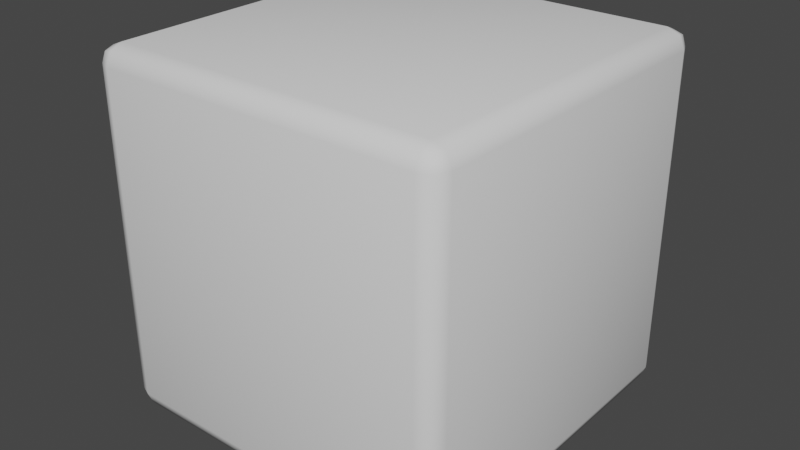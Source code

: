 # Source: BevelCube.blend  (saved by Blender 3.6.11; exported with 4.5.12 LTS)
import bpy
from mathutils import Matrix  # noqa: F401  (used for matrix-valued properties, if any)

bpy.ops.wm.read_factory_settings(use_empty=True)
scene = bpy.context.scene
scene.name = 'Scene'

# ---- collections
col_collection = bpy.data.collections.new('Collection'); scene.collection.children.link(col_collection)

# ---- world
world_world = bpy.data.worlds.new('World'); scene.world = world_world
world_world.use_nodes = True; world_world.node_tree.nodes.clear()
_N = world_world.node_tree.nodes; _L = world_world.node_tree.links
n0 = _N.new('ShaderNodeOutputWorld'); n0.name = 'World Output'; n0.location = (300, 300)
n1 = _N.new('ShaderNodeBackground'); n1.name = 'Background'; n1.location = (10, 300)
n1.inputs[0].default_value = (0.05088, 0.05088, 0.05088, 1.0)
_L.new(n1.outputs[0], n0.inputs[0])
n0.is_active_output = True
world_world.color = (0.05088, 0.05088, 0.05088)
world_world.use_sun_shadow = False
world_world.sun_shadow_jitter_overblur = 0.0

# ---- meshes
me_cube = bpy.data.meshes.new('Cube')
me_cube.from_pydata([(-0.45, -0.45, -0.5), (-0.45, -0.5, -0.45), (-0.5, -0.45, -0.45), (-0.45, -0.4854, -0.4854), (-0.4789, -0.4789, -0.4789), (-0.4854, -0.4854, -0.45), (-0.4854, -0.45, -0.4854), (-0.45, -0.5, 0.45), (-0.45, -0.45, 0.5), (-0.5, -0.45, 0.45), (-0.45, -0.4854, 0.4854), (-0.4789, -0.4789, 0.4789), (-0.4854, -0.45, 0.4854), (-0.4854, -0.4854, 0.45), (-0.45, 0.45, -0.5), (-0.5, 0.45, -0.45), (-0.45, 0.5, -0.45), (-0.4854, 0.45, -0.4854), (-0.4789, 0.4789, -0.4789), (-0.4854, 0.4854, -0.45), (-0.45, 0.4854, -0.4854), (-0.45, 0.45, 0.5), (-0.45, 0.5, 0.45), (-0.5, 0.45, 0.45), (-0.45, 0.4854, 0.4854), (-0.4789, 0.4789, 0.4789), (-0.4854, 0.4854, 0.45), (-0.4854, 0.45, 0.4854), (0.45, -0.45, -0.5), (0.5, -0.45, -0.45), (0.45, -0.5, -0.45), (0.4854, -0.45, -0.4854), (0.4789, -0.4789, -0.4789), (0.4854, -0.4854, -0.45), (0.45, -0.4854, -0.4854), (0.45, -0.45, 0.5), (0.45, -0.5, 0.45), (0.5, -0.45, 0.45), (0.45, -0.4854, 0.4854), (0.4789, -0.4789, 0.4789), (0.4854, -0.4854, 0.45), (0.4854, -0.45, 0.4854), (0.45, 0.45, -0.5), (0.45, 0.5, -0.45), (0.5, 0.45, -0.45), (0.45, 0.4854, -0.4854), (0.4789, 0.4789, -0.4789), (0.4854, 0.4854, -0.45), (0.4854, 0.45, -0.4854), (0.45, 0.45, 0.5), (0.5, 0.45, 0.45), (0.45, 0.5, 0.45), (0.4854, 0.45, 0.4854), (0.4789, 0.4789, 0.4789), (0.4854, 0.4854, 0.45), (0.45, 0.4854, 0.4854)], [], [(30, 36, 7, 1), (44, 50, 37, 29), (49, 21, 8, 35), (2, 9, 23, 15), (16, 22, 51, 43), (0, 3, 4, 6), (1, 5, 4, 3), (2, 6, 4, 5), (7, 10, 11, 13), (8, 12, 11, 10), (9, 13, 11, 12), (14, 17, 18, 20), (15, 19, 18, 17), (16, 20, 18, 19), (21, 24, 25, 27), (22, 26, 25, 24), (23, 27, 25, 26), (28, 31, 32, 34), (29, 33, 32, 31), (30, 34, 32, 33), (35, 38, 39, 41), (36, 40, 39, 38), (37, 41, 39, 40), (42, 45, 46, 48), (43, 47, 46, 45), (44, 48, 46, 47), (49, 52, 53, 55), (50, 54, 53, 52), (51, 55, 53, 54), (14, 0, 6, 17), (17, 6, 2, 15), (1, 7, 13, 5), (5, 13, 9, 2), (8, 21, 27, 12), (12, 27, 23, 9), (22, 16, 19, 26), (26, 19, 15, 23), (42, 14, 20, 45), (45, 20, 16, 43), (21, 49, 55, 24), (24, 55, 51, 22), (50, 44, 47, 54), (54, 47, 43, 51), (28, 42, 48, 31), (31, 48, 44, 29), (49, 35, 41, 52), (52, 41, 37, 50), (36, 30, 33, 40), (40, 33, 29, 37), (0, 28, 34, 3), (3, 34, 30, 1), (35, 8, 10, 38), (38, 10, 7, 36), (14, 42, 28, 0)])
me_cube.polygons.foreach_set('use_smooth', [True] * 54)
_uv = me_cube.uv_layers.new(name='UVMap')
_uv.uv.foreach_set('vector', [0.7625, 0.6125, 0.7625, 0.3875, 0.9875, 0.3875, 0.9875, 0.6125, 0.5125, 0.6125, 0.5125, 0.3875, 0.7375, 0.3875, 0.7375, 0.6125, 0.5125, 0.3625, 0.5125, 0.1375, 0.7375, 0.1375, 0.7375, 0.3625, 0.0125, 0.6125, 0.0125, 0.3875, 0.2375, 0.3875, 0.2375, 0.6125, 0.2625, 0.6125, 0.2625, 0.3875, 0.4875, 0.3875, 0.4875, 0.6125, 0.7375, 0.8625, 0.75, 0.8625, 0.75, 0.8697, 0.7375, 0.875, 0.9875, 0.6125, 1.0, 0.6125, 1.0, 0.6197, 0.9875, 0.625, 0.0125, 0.6125, 0.0125, 0.625, 0.005283, 0.625, 0.0, 0.6125, 0.9875, 0.3875, 0.9875, 0.375, 0.9947, 0.375, 1.0, 0.3875, 0.7375, 0.1375, 0.7375, 0.125, 0.7447, 0.125, 0.75, 0.1375, 0.0125, 0.3875, 0.0, 0.3875, 0.0, 0.3803, 0.0125, 0.375, 0.5125, 0.8625, 0.5125, 0.875, 0.5053, 0.875, 0.5, 0.8625, 0.2375, 0.6125, 0.25, 0.6125, 0.25, 0.6197, 0.2375, 0.625, 0.2625, 0.6125, 0.2625, 0.625, 0.2553, 0.625, 0.25, 0.6125, 0.5125, 0.1375, 0.5, 0.1375, 0.5, 0.1303, 0.5125, 0.125, 0.2625, 0.3875, 0.25, 0.3875, 0.25, 0.3803, 0.2625, 0.375, 0.2375, 0.3875, 0.2375, 0.375, 0.2447, 0.375, 0.25, 0.3875, 0.7375, 0.6375, 0.7375, 0.625, 0.75, 0.6232, 0.75, 0.6375, 0.7375, 0.6125, 0.75, 0.6125, 0.75, 0.6232, 0.7375, 0.625, 0.7625, 0.6125, 0.7625, 0.625, 0.75, 0.6232, 0.75, 0.6125, 0.7375, 0.3625, 0.75, 0.3625, 0.7482, 0.375, 0.7375, 0.375, 0.7625, 0.3875, 0.75, 0.3875, 0.7482, 0.375, 0.7625, 0.375, 0.7375, 0.3875, 0.7375, 0.375, 0.7482, 0.375, 0.75, 0.3875, 0.5125, 0.6375, 0.5, 0.6375, 0.5018, 0.625, 0.5125, 0.625, 0.4875, 0.6125, 0.5, 0.6125, 0.5018, 0.625, 0.4875, 0.625, 0.5125, 0.6125, 0.5125, 0.625, 0.5018, 0.625, 0.5, 0.6125, 0.5125, 0.3625, 0.5125, 0.375, 0.5, 0.3768, 0.5, 0.3625, 0.5125, 0.3875, 0.5, 0.3875, 0.5, 0.3768, 0.5125, 0.375, 0.4875, 0.3875, 0.4875, 0.375, 0.5, 0.3768, 0.5, 0.3875, 0.5125, 0.8625, 0.7375, 0.8625, 0.7375, 0.875, 0.5125, 0.875, 0.2375, 0.625, 0.0125, 0.625, 0.0125, 0.6125, 0.2375, 0.6125, 0.9875, 0.6125, 0.9875, 0.3875, 1.0, 0.3875, 1.0, 0.6125, 0.0, 0.6125, 0.0, 0.3875, 0.0125, 0.3875, 0.0125, 0.6125, 0.7375, 0.1375, 0.5125, 0.1375, 0.5125, 0.125, 0.7375, 0.125, 0.0125, 0.375, 0.2375, 0.375, 0.2375, 0.3875, 0.0125, 0.3875, 0.2625, 0.3875, 0.2625, 0.6125, 0.25, 0.6125, 0.25, 0.3875, 0.25, 0.3875, 0.25, 0.6125, 0.2375, 0.6125, 0.2375, 0.3875, 0.5125, 0.6375, 0.5125, 0.8625, 0.5, 0.8625, 0.5, 0.6375, 0.4875, 0.625, 0.2625, 0.625, 0.2625, 0.6125, 0.4875, 0.6125, 0.5125, 0.1375, 0.5125, 0.3625, 0.5, 0.3625, 0.5, 0.1375, 0.2625, 0.375, 0.4875, 0.375, 0.4875, 0.3875, 0.2625, 0.3875, 0.5125, 0.3875, 0.5125, 0.6125, 0.5, 0.6125, 0.5, 0.3875, 0.5, 0.3875, 0.5, 0.6125, 0.4875, 0.6125, 0.4875, 0.3875, 0.7375, 0.6375, 0.5125, 0.6375, 0.5125, 0.625, 0.7375, 0.625, 0.7375, 0.625, 0.5125, 0.625, 0.5125, 0.6125, 0.7375, 0.6125, 0.5125, 0.3625, 0.7375, 0.3625, 0.7375, 0.375, 0.5125, 0.375, 0.5125, 0.375, 0.7375, 0.375, 0.7375, 0.3875, 0.5125, 0.3875, 0.7625, 0.3875, 0.7625, 0.6125, 0.75, 0.6125, 0.75, 0.3875, 0.75, 0.3875, 0.75, 0.6125, 0.7375, 0.6125, 0.7375, 0.3875, 0.7375, 0.8625, 0.7375, 0.6375, 0.75, 0.6375, 0.75, 0.8625, 0.9875, 0.625, 0.7625, 0.625, 0.7625, 0.6125, 0.9875, 0.6125, 0.7375, 0.3625, 0.7375, 0.1375, 0.75, 0.1375, 0.75, 0.3625, 0.7625, 0.375, 0.9875, 0.375, 0.9875, 0.3875, 0.7625, 0.3875, 0.5125, 0.8625, 0.5125, 0.6375, 0.7375, 0.6375, 0.7375, 0.8625])
me_cube.update()

# ---- objects
ob_cube = bpy.data.objects.new('Cube', me_cube)

# ---- transforms, parenting, visibility, modifiers, constraints
ob_cube.location = (0.0, 0.0, 0.0)

# ---- collection membership
col_collection.objects.link(ob_cube)

# ---- scene / render settings (as saved in the file)
scene.frame_start = 1; scene.frame_end = 250; scene.frame_set(1)
scene.render.engine = 'BLENDER_EEVEE_NEXT'
scene.cycles.sampling_pattern = 'TABULATED_SOBOL'
scene.view_settings.view_transform = 'Filmic'
bpy.context.view_layer.update()

# ---- added for rendering (the .blend has no active camera and no usable light): camera, sun
cam_auto = bpy.data.cameras.new('AutoCamera')
cam_auto.lens = 50.0
cam_auto.sensor_width = 36.0
cam_auto.clip_end = 1000.0
ob_auto_camera = bpy.data.objects.new('AutoCamera', cam_auto)
scene.collection.objects.link(ob_auto_camera)
ob_auto_camera.location = (1.60254, -1.92304, 1.28203)
ob_auto_camera.rotation_euler = (1.09748, -7.21219e-08, 0.694738)
scene.camera = ob_auto_camera
light_auto_sun = bpy.data.lights.new('AutoSun', 'SUN')
light_auto_sun.energy = 3.0
light_auto_sun.angle = 0.0523599
ob_auto_sun = bpy.data.objects.new('AutoSun', light_auto_sun)
scene.collection.objects.link(ob_auto_sun)
ob_auto_sun.rotation_euler = (0.872665, 0.174533, 0.523599)
bpy.context.view_layer.update()
